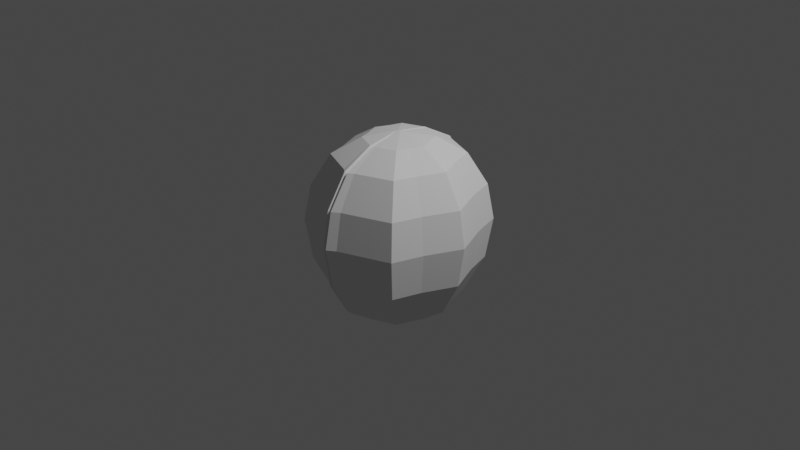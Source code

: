 # Source: NutBomb_220118.blend  (saved by Blender 3.0.42; exported with 4.5.12 LTS)
import bpy
from mathutils import Matrix  # noqa: F401  (used for matrix-valued properties, if any)

bpy.ops.wm.read_factory_settings(use_empty=True)
scene = bpy.context.scene
scene.name = 'Scene'

# ---- collections
col_collection = bpy.data.collections.new('Collection'); scene.collection.children.link(col_collection)

# ---- world
world_world = bpy.data.worlds.new('World'); scene.world = world_world
world_world.use_nodes = True; world_world.node_tree.nodes.clear()
_N = world_world.node_tree.nodes; _L = world_world.node_tree.links
n0 = _N.new('ShaderNodeOutputWorld'); n0.name = 'World Output'; n0.location = (300, 300)
n1 = _N.new('ShaderNodeBackground'); n1.name = 'Background'; n1.location = (10, 300)
n1.inputs[0].default_value = (0.05088, 0.05088, 0.05088, 1.0)
_L.new(n1.outputs[0], n0.inputs[0])
n0.is_active_output = True
world_world.color = (0.05088, 0.05088, 0.05088)
world_world.use_sun_shadow = False
world_world.sun_shadow_jitter_overblur = 0.0

# ---- cameras
cam_camera = bpy.data.cameras.new('Camera')
cam_camera.clip_end = 100.0
cam_camera.ortho_scale = 7.314

# ---- lights
light_light = bpy.data.lights.new('Light', 'POINT')
light_light.transmission_factor = 0.0
light_light.energy = 1000.0
light_light.shadow_soft_size = 0.1
light_light.shadow_maximum_resolution = 0.006
light_light.use_absolute_resolution = True

# ---- meshes
me_sphere = bpy.data.meshes.new('Sphere')
me_sphere.from_pydata([(0.04093, 0.3536, 0.8952), (0.07563, 0.6533, 0.7194), (0.09881, 0.8536, 0.3827), (0.107, 0.9239, -4.47e-08), (0.09881, 0.8536, -0.4386), (0.07563, 0.6533, -0.8174), (0.04093, 0.3536, -1.034), (0.247, 0.2706, 0.8952), (0.4564, 0.5, 0.7194), (0.5963, 0.6533, 0.3827), (0.6454, 0.7071, -4.47e-08), (0.5963, 0.6533, -0.4386), (0.4564, 0.5, -0.8174), (0.247, 0.2706, -1.034), (0.2852, 0.1464, 0.8952), (0.527, 0.2706, 0.7194), (0.6885, 0.3536, 0.3827), (0.7452, 0.3827, -4.47e-08), (0.6885, 0.3536, -0.4386), (0.527, 0.2706, -0.8174), (0.2852, 0.1464, -1.034), (0.3493, -9.606e-08, 0.8952), (0.6454, -1.855e-07, 0.7194), (0.8433, -2.153e-07, 0.3827), (0.9127, -2.451e-07, -4.47e-08), (0.8433, -2.153e-07, -0.4386), (0.6454, -1.855e-07, -0.8174), (0.3493, -1.259e-07, -1.034), (0.2852, -0.1464, 0.8952), (0.527, -0.2706, 0.7194), (0.6885, -0.3536, 0.3827), (0.7452, -0.3827, -4.47e-08), (0.6885, -0.3536, -0.4386), (0.527, -0.2706, -0.8174), (0.2852, -0.1464, -1.034), (0.247, -0.2706, 0.8952), (0.4564, -0.5, 0.7194), (0.5963, -0.6533, 0.3827), (0.6454, -0.7071, -4.47e-08), (0.5963, -0.6533, -0.4386), (0.4564, -0.5, -0.8174), (0.247, -0.2706, -1.034), (0.04093, -0.3536, 0.8952), (0.07563, -0.6533, 0.7194), (0.09881, -0.8536, 0.3827), (0.107, -0.9239, -4.47e-08), (0.09881, -0.8536, -0.4386), (0.07563, -0.6533, -0.8174), (0.04093, -0.3536, -1.034), (-0.04093, -0.3536, 0.8952), (-0.07563, -0.6533, 0.7194), (-0.09881, -0.8536, 0.3827), (-0.107, -0.9239, -4.47e-08), (-0.09881, -0.8536, -0.4386), (-0.07563, -0.6533, -0.8174), (-0.04093, -0.3536, -1.034), (-0.247, -0.2706, 0.8952), (-0.4564, -0.5, 0.7194), (-0.5963, -0.6533, 0.3827), (-0.6454, -0.7071, -4.47e-08), (-0.5963, -0.6533, -0.4386), (-0.4564, -0.5, -0.8174), (-0.247, -0.2706, -1.034), (-0.2852, -0.1464, 0.8952), (-0.527, -0.2706, 0.7194), (-0.6885, -0.3536, 0.3827), (-0.7452, -0.3827, -4.47e-08), (-0.6885, -0.3536, -0.4386), (-0.527, -0.2706, -0.8174), (-0.2852, -0.1464, -1.034), (-0.3493, 5.295e-08, 0.8952), (-0.6454, 8.275e-08, 0.7194), (-0.8433, 2.616e-07, 0.3827), (-0.9127, 3.51e-07, -4.47e-08), (-0.8433, 2.616e-07, -0.4386), (-0.6454, 8.275e-08, -0.8174), (-0.3493, 6.785e-08, -1.034), (-0.2852, 0.1464, 0.8952), (-0.527, 0.2706, 0.7194), (-0.6885, 0.3536, 0.3827), (-0.7452, 0.3827, -4.47e-08), (-0.6885, 0.3536, -0.4386), (-0.527, 0.2706, -0.8174), (-0.2852, 0.1464, -1.034), (-0.247, 0.2706, 0.8952), (-0.4564, 0.5, 0.7194), (-0.5963, 0.6533, 0.3827), (-0.6454, 0.7071, -4.47e-08), (-0.5963, 0.6533, -0.4386), (-0.4564, 0.5, -0.8174), (-0.247, 0.2706, -1.034), (-0.04093, 0.3536, 0.8952), (-0.07563, 0.6533, 0.7194), (-0.09881, 0.8536, 0.3827), (-0.107, 0.9239, -4.47e-08), (-0.09881, 0.8536, -0.4386), (-0.07563, 0.6533, -0.8174), (-0.04093, 0.3536, -1.034), (-0.02066, 0.6924, 0.7194), (0.02066, 0.6924, 0.7194), (0.02049, 0.9093, 0.3827), (-0.02049, 0.9093, 0.3827), (0.02044, 0.9093, -0.4386), (-0.02044, 0.9093, -0.4386), (0.0207, 0.368, -1.034), (-0.0207, 0.368, -1.034), (0.02068, 0.000116, 0.9591), (-0.02068, -0.0001163, 0.9591), (-0.02086, -0.3678, 0.8952), (0.02086, -0.3678, 0.8952), (-0.02066, -0.6924, 0.7194), (0.02066, -0.6924, 0.7194), (-0.02049, -0.9093, 0.3827), (0.02049, -0.9093, 0.3827), (-0.02041, -0.9855, -4.47e-08), (0.02041, -0.9855, -4.47e-08), (-0.02044, -0.9093, -0.4386), (0.02044, -0.9093, -0.4386), (-0.02056, -0.6925, -0.8174), (0.02056, -0.6925, -0.8174), (-0.0207, -0.368, -1.034), (0.0207, -0.368, -1.034), (0.01923, -0.000668, -1.209), (-0.01923, 0.0006678, -1.209), (0.02086, 0.3678, 0.8952), (-0.02086, 0.3678, 0.8952), (0.02041, 0.9855, -4.47e-08), (-0.02041, 0.9855, -4.47e-08), (0.02056, 0.6925, -0.8174), (-0.02056, 0.6925, -0.8174), (1.49e-08, 0.6716, 0.6963), (1.863e-08, 0.882, 0.3696), (1.49e-08, -1.72e-07, 0.9606), (-4.47e-08, -0.3568, 0.8668), (-5.774e-08, -0.6716, 0.6963), (-2.105e-07, -0.882, 0.3696), (-2.44e-07, -0.9559, -0.001568), (-2.105e-07, -0.8821, -0.427), (-5.96e-08, -0.6717, -0.7945), (-5.96e-08, -0.3569, -1.005), (1.974e-07, 0.3568, 0.8668), (5.234e-07, 0.9559, -0.001568), (2.235e-08, 0.8821, -0.427), (2.682e-07, 0.6717, -0.7945), (5.588e-09, 0.3569, -1.005), (1.118e-08, -8.918e-08, -1.174)], [], [(123, 97, 105), (96, 95, 103, 129), (99, 124, 0, 1), (0, 106, 7), (104, 128, 5, 6), (102, 126, 3, 4), (94, 93, 101, 127), (92, 91, 125, 98), (122, 13, 20), (5, 4, 11, 12), (3, 2, 9, 10), (1, 0, 7, 8), (6, 5, 12, 13), (4, 3, 10, 11), (2, 1, 8, 9), (7, 106, 14), (10, 9, 16, 17), (8, 7, 14, 15), (13, 12, 19, 20), (11, 10, 17, 18), (9, 8, 15, 16), (14, 106, 21), (122, 20, 27), (12, 11, 18, 19), (20, 19, 26, 27), (18, 17, 24, 25), (16, 15, 22, 23), (21, 106, 28), (122, 27, 34), (19, 18, 25, 26), (17, 16, 23, 24), (15, 14, 21, 22), (23, 22, 29, 30), (28, 106, 35), (122, 34, 41), (26, 25, 32, 33), (24, 23, 30, 31), (22, 21, 28, 29), (27, 26, 33, 34), (25, 24, 31, 32), (122, 41, 48), (33, 32, 39, 40), (31, 30, 37, 38), (29, 28, 35, 36), (34, 33, 40, 41), (32, 31, 38, 39), (30, 29, 36, 37), (35, 106, 42), (36, 35, 42, 43), (41, 40, 47, 48), (39, 38, 45, 46), (37, 36, 43, 44), (110, 108, 49, 50), (123, 55, 62), (40, 39, 46, 47), (38, 37, 44, 45), (122, 48, 121), (118, 116, 53, 54), (114, 112, 51, 52), (91, 107, 125), (123, 120, 55), (120, 118, 54, 55), (116, 114, 52, 53), (112, 110, 50, 51), (49, 107, 56), (123, 62, 69), (47, 46, 117, 119), (45, 44, 113, 115), (43, 42, 109, 111), (48, 47, 119, 121), (46, 45, 115, 117), (44, 43, 111, 113), (54, 53, 60, 61), (52, 51, 58, 59), (50, 49, 56, 57), (55, 54, 61, 62), (53, 52, 59, 60), (51, 50, 57, 58), (56, 107, 63), (123, 69, 76), (62, 61, 68, 69), (60, 59, 66, 67), (58, 57, 64, 65), (63, 107, 70), (122, 6, 13), (61, 60, 67, 68), (59, 58, 65, 66), (57, 56, 63, 64), (67, 66, 73, 74), (65, 64, 71, 72), (70, 107, 77), (123, 76, 83), (68, 67, 74, 75), (66, 65, 72, 73), (64, 63, 70, 71), (69, 68, 75, 76), (123, 83, 90), (75, 74, 81, 82), (73, 72, 79, 80), (71, 70, 77, 78), (76, 75, 82, 83), (74, 73, 80, 81), (72, 71, 78, 79), (77, 107, 84), (80, 79, 86, 87), (78, 77, 84, 85), (83, 82, 89, 90), (81, 80, 87, 88), (79, 78, 85, 86), (84, 107, 91), (123, 90, 97), (82, 81, 88, 89), (90, 89, 96, 97), (88, 87, 94, 95), (86, 85, 92, 93), (42, 106, 109), (89, 88, 95, 96), (87, 86, 93, 94), (85, 84, 91, 92), (100, 99, 1, 2), (124, 106, 0), (97, 96, 129, 105), (95, 94, 127, 103), (128, 102, 4, 5), (126, 100, 2, 3), (108, 107, 49), (122, 104, 6), (130, 131, 101, 98), (132, 133, 109, 106), (133, 134, 111, 109), (134, 135, 113, 111), (135, 136, 115, 113), (136, 137, 117, 115), (137, 138, 119, 117), (138, 139, 121, 119), (132, 140, 125, 107), (140, 130, 98, 125), (131, 141, 127, 101), (141, 142, 103, 127), (142, 143, 129, 103), (143, 144, 105, 129), (144, 145, 123, 105), (139, 145, 122, 121), (93, 92, 98, 101), (120, 123, 145, 139), (104, 122, 145, 144), (128, 104, 144, 143), (102, 128, 143, 142), (126, 102, 142, 141), (100, 126, 141, 131), (124, 99, 130, 140), (106, 124, 140, 132), (118, 120, 139, 138), (116, 118, 138, 137), (114, 116, 137, 136), (112, 114, 136, 135), (110, 112, 135, 134), (108, 110, 134, 133), (107, 108, 133, 132), (99, 100, 131, 130)])
_uv = me_sphere.uv_layers.new(name='UVMap')
_uv.uv.foreach_set('vector', [0.8105, 0.005232, 0.8125, 0.125, 0.7816, 0.125, 0.8125, 0.25, 0.8125, 0.375, 0.7629, 0.375, 0.767, 0.25, 0.7329, 0.75, 0.7181, 0.875, 0.6875, 0.875, 0.6875, 0.75, 0.6875, 0.875, 0.651, 0.997, 0.625, 0.875, 0.7184, 0.125, 0.733, 0.25, 0.6875, 0.25, 0.6875, 0.125, 0.7371, 0.375, 0.7381, 0.5, 0.6875, 0.5, 0.6875, 0.375, 0.8125, 0.5, 0.8125, 0.625, 0.763, 0.625, 0.7619, 0.5, 0.8125, 0.75, 0.8125, 0.875, 0.7819, 0.875, 0.7671, 0.75, 0.5874, 0.007093, 0.625, 0.125, 0.5625, 0.125, 0.6875, 0.25, 0.6875, 0.375, 0.625, 0.375, 0.625, 0.25, 0.6875, 0.5, 0.6875, 0.625, 0.625, 0.625, 0.625, 0.5, 0.6875, 0.75, 0.6875, 0.875, 0.625, 0.875, 0.625, 0.75, 0.6875, 0.125, 0.6875, 0.25, 0.625, 0.25, 0.625, 0.125, 0.6875, 0.375, 0.6875, 0.5, 0.625, 0.5, 0.625, 0.375, 0.6875, 0.625, 0.6875, 0.75, 0.625, 0.75, 0.625, 0.625, 0.625, 0.875, 0.5872, 0.9922, 0.5625, 0.875, 0.625, 0.5, 0.625, 0.625, 0.5625, 0.625, 0.5625, 0.5, 0.625, 0.75, 0.625, 0.875, 0.5625, 0.875, 0.5625, 0.75, 0.625, 0.125, 0.625, 0.25, 0.5625, 0.25, 0.5625, 0.125, 0.625, 0.375, 0.625, 0.5, 0.5625, 0.5, 0.5625, 0.375, 0.625, 0.625, 0.625, 0.75, 0.5625, 0.75, 0.5625, 0.625, 0.5625, 0.875, 0.5294, 0.9926, 0.5, 0.875, 0.5293, 0.006778, 0.5625, 0.125, 0.5, 0.125, 0.625, 0.25, 0.625, 0.375, 0.5625, 0.375, 0.5625, 0.25, 0.5625, 0.125, 0.5625, 0.25, 0.5, 0.25, 0.5, 0.125, 0.5625, 0.375, 0.5625, 0.5, 0.5, 0.5, 0.5, 0.375, 0.5625, 0.625, 0.5625, 0.75, 0.5, 0.75, 0.5, 0.625, 0.5, 0.875, 0.4706, 0.9926, 0.4375, 0.875, 0.4702, 0.006935, 0.5, 0.125, 0.4375, 0.125, 0.5625, 0.25, 0.5625, 0.375, 0.5, 0.375, 0.5, 0.25, 0.5625, 0.5, 0.5625, 0.625, 0.5, 0.625, 0.5, 0.5, 0.5625, 0.75, 0.5625, 0.875, 0.5, 0.875, 0.5, 0.75, 0.5, 0.625, 0.5, 0.75, 0.4375, 0.75, 0.4375, 0.625, 0.4375, 0.875, 0.4129, 0.9922, 0.375, 0.875, 0.412, 0.007209, 0.4375, 0.125, 0.375, 0.125, 0.5, 0.25, 0.5, 0.375, 0.4375, 0.375, 0.4375, 0.25, 0.5, 0.5, 0.5, 0.625, 0.4375, 0.625, 0.4375, 0.5, 0.5, 0.75, 0.5, 0.875, 0.4375, 0.875, 0.4375, 0.75, 0.5, 0.125, 0.5, 0.25, 0.4375, 0.25, 0.4375, 0.125, 0.5, 0.375, 0.5, 0.5, 0.4375, 0.5, 0.4375, 0.375, 0.3486, 0.003725, 0.375, 0.125, 0.3125, 0.125, 0.4375, 0.25, 0.4375, 0.375, 0.375, 0.375, 0.375, 0.25, 0.4375, 0.5, 0.4375, 0.625, 0.375, 0.625, 0.375, 0.5, 0.4375, 0.75, 0.4375, 0.875, 0.375, 0.875, 0.375, 0.75, 0.4375, 0.125, 0.4375, 0.25, 0.375, 0.25, 0.375, 0.125, 0.4375, 0.375, 0.4375, 0.5, 0.375, 0.5, 0.375, 0.375, 0.4375, 0.625, 0.4375, 0.75, 0.375, 0.75, 0.375, 0.625, 0.375, 0.875, 0.349, 0.9971, 0.3125, 0.875, 0.375, 0.75, 0.375, 0.875, 0.3125, 0.875, 0.3125, 0.75, 0.375, 0.125, 0.375, 0.25, 0.3125, 0.25, 0.3125, 0.125, 0.375, 0.375, 0.375, 0.5, 0.3125, 0.5, 0.3125, 0.375, 0.375, 0.625, 0.375, 0.75, 0.3125, 0.75, 0.3125, 0.625, 0.2329, 0.75, 0.2181, 0.875, 0.1875, 0.875, 0.1875, 0.75, 0.1513, 0.003375, 0.1875, 0.125, 0.125, 0.125, 0.375, 0.25, 0.375, 0.375, 0.3125, 0.375, 0.3125, 0.25, 0.375, 0.5, 0.375, 0.625, 0.3125, 0.625, 0.3125, 0.5, 0.3105, 0.005232, 0.3125, 0.125, 0.2816, 0.125, 0.233, 0.25, 0.2371, 0.375, 0.1875, 0.375, 0.1875, 0.25, 0.2381, 0.5, 0.237, 0.625, 0.1875, 0.625, 0.1875, 0.5, 0.8125, 0.875, 0.8119, 0.9951, 0.7819, 0.875, 0.1892, 0.004909, 0.2184, 0.125, 0.1875, 0.125, 0.2184, 0.125, 0.233, 0.25, 0.1875, 0.25, 0.1875, 0.125, 0.2371, 0.375, 0.2381, 0.5, 0.1875, 0.5, 0.1875, 0.375, 0.237, 0.625, 0.2329, 0.75, 0.1875, 0.75, 0.1875, 0.625, 0.1875, 0.875, 0.151, 0.997, 0.125, 0.875, 0.08742, 0.007093, 0.125, 0.125, 0.0625, 0.125, 0.3125, 0.25, 0.3125, 0.375, 0.2629, 0.375, 0.267, 0.25, 0.3125, 0.5, 0.3125, 0.625, 0.263, 0.625, 0.2619, 0.5, 0.3125, 0.75, 0.3125, 0.875, 0.2819, 0.875, 0.2671, 0.75, 0.3125, 0.125, 0.3125, 0.25, 0.267, 0.25, 0.2816, 0.125, 0.3125, 0.375, 0.3125, 0.5, 0.2619, 0.5, 0.2629, 0.375, 0.3125, 0.625, 0.3125, 0.75, 0.2671, 0.75, 0.263, 0.625, 0.1875, 0.25, 0.1875, 0.375, 0.125, 0.375, 0.125, 0.25, 0.1875, 0.5, 0.1875, 0.625, 0.125, 0.625, 0.125, 0.5, 0.1875, 0.75, 0.1875, 0.875, 0.125, 0.875, 0.125, 0.75, 0.1875, 0.125, 0.1875, 0.25, 0.125, 0.25, 0.125, 0.125, 0.1875, 0.375, 0.1875, 0.5, 0.125, 0.5, 0.125, 0.375, 0.1875, 0.625, 0.1875, 0.75, 0.125, 0.75, 0.125, 0.625, 0.125, 0.875, 0.08723, 0.9922, 0.0625, 0.875, 0.02927, 0.006778, 0.0625, 0.125, 0.0, 0.125, 0.125, 0.125, 0.125, 0.25, 0.0625, 0.25, 0.0625, 0.125, 0.125, 0.375, 0.125, 0.5, 0.0625, 0.5, 0.0625, 0.375, 0.125, 0.625, 0.125, 0.75, 0.0625, 0.75, 0.0625, 0.625, 0.0625, 0.875, 0.02944, 0.9926, 0.0, 0.875, 0.6513, 0.003375, 0.6875, 0.125, 0.625, 0.125, 0.125, 0.25, 0.125, 0.375, 0.0625, 0.375, 0.0625, 0.25, 0.125, 0.5, 0.125, 0.625, 0.0625, 0.625, 0.0625, 0.5, 0.125, 0.75, 0.125, 0.875, 0.0625, 0.875, 0.0625, 0.75, 0.0625, 0.375, 0.0625, 0.5, 0.0, 0.5, 0.0, 0.375, 0.0625, 0.625, 0.0625, 0.75, 0.0, 0.75, 0.0, 0.625, 1.0, 0.875, 0.9706, 0.9926, 0.9375, 0.875, 0.9702, 0.006935, 1.0, 0.125, 0.9375, 0.125, 0.0625, 0.25, 0.0625, 0.375, 0.0, 0.375, 0.0, 0.25, 0.0625, 0.5, 0.0625, 0.625, 0.0, 0.625, 0.0, 0.5, 0.0625, 0.75, 0.0625, 0.875, 0.0, 0.875, 0.0, 0.75, 0.0625, 0.125, 0.0625, 0.25, 0.0, 0.25, 0.0, 0.125, 0.912, 0.007209, 0.9375, 0.125, 0.875, 0.125, 1.0, 0.25, 1.0, 0.375, 0.9375, 0.375, 0.9375, 0.25, 1.0, 0.5, 1.0, 0.625, 0.9375, 0.625, 0.9375, 0.5, 1.0, 0.75, 1.0, 0.875, 0.9375, 0.875, 0.9375, 0.75, 1.0, 0.125, 1.0, 0.25, 0.9375, 0.25, 0.9375, 0.125, 1.0, 0.375, 1.0, 0.5, 0.9375, 0.5, 0.9375, 0.375, 1.0, 0.625, 1.0, 0.75, 0.9375, 0.75, 0.9375, 0.625, 0.9375, 0.875, 0.9129, 0.9922, 0.875, 0.875, 0.9375, 0.5, 0.9375, 0.625, 0.875, 0.625, 0.875, 0.5, 0.9375, 0.75, 0.9375, 0.875, 0.875, 0.875, 0.875, 0.75, 0.9375, 0.125, 0.9375, 0.25, 0.875, 0.25, 0.875, 0.125, 0.9375, 0.375, 0.9375, 0.5, 0.875, 0.5, 0.875, 0.375, 0.9375, 0.625, 0.9375, 0.75, 0.875, 0.75, 0.875, 0.625, 0.875, 0.875, 0.849, 0.9971, 0.8125, 0.875, 0.8486, 0.003725, 0.875, 0.125, 0.8125, 0.125, 0.9375, 0.25, 0.9375, 0.375, 0.875, 0.375, 0.875, 0.25, 0.875, 0.125, 0.875, 0.25, 0.8125, 0.25, 0.8125, 0.125, 0.875, 0.375, 0.875, 0.5, 0.8125, 0.5, 0.8125, 0.375, 0.875, 0.625, 0.875, 0.75, 0.8125, 0.75, 0.8125, 0.625, 0.3125, 0.875, 0.3119, 0.9951, 0.2819, 0.875, 0.875, 0.25, 0.875, 0.375, 0.8125, 0.375, 0.8125, 0.25, 0.875, 0.5, 0.875, 0.625, 0.8125, 0.625, 0.8125, 0.5, 0.875, 0.75, 0.875, 0.875, 0.8125, 0.875, 0.8125, 0.75, 0.737, 0.625, 0.7329, 0.75, 0.6875, 0.75, 0.6875, 0.625, 0.7181, 0.875, 0.6882, 0.995, 0.6875, 0.875, 0.8125, 0.125, 0.8125, 0.25, 0.767, 0.25, 0.7816, 0.125, 0.8125, 0.375, 0.8125, 0.5, 0.7619, 0.5, 0.7629, 0.375, 0.733, 0.25, 0.7371, 0.375, 0.6875, 0.375, 0.6875, 0.25, 0.7381, 0.5, 0.737, 0.625, 0.6875, 0.625, 0.6875, 0.5, 0.2181, 0.875, 0.1882, 0.995, 0.1875, 0.875, 0.6892, 0.004909, 0.7184, 0.125, 0.6875, 0.125, 0.75, 0.75, 0.75, 0.625, 0.763, 0.625, 0.7671, 0.75, 0.2035, 0.9974, 0.2335, 0.8774, 0.2488, 0.8797, 0.2188, 0.9998, 0.25, 0.875, 0.25, 0.75, 0.2671, 0.75, 0.2819, 0.875, 0.25, 0.75, 0.25, 0.625, 0.263, 0.625, 0.2671, 0.75, 0.25, 0.625, 0.25, 0.5, 0.2619, 0.5, 0.263, 0.625, 0.25, 0.5, 0.25, 0.375, 0.2629, 0.375, 0.2619, 0.5, 0.25, 0.375, 0.25, 0.25, 0.267, 0.25, 0.2629, 0.375, 0.25, 0.25, 0.25, 0.125, 0.2816, 0.125, 0.267, 0.25, 0.7965, 0.9974, 0.7665, 0.8774, 0.7819, 0.875, 0.8119, 0.9951, 0.75, 0.875, 0.75, 0.75, 0.7671, 0.75, 0.7819, 0.875, 0.75, 0.625, 0.75, 0.5, 0.7619, 0.5, 0.763, 0.625, 0.75, 0.5, 0.75, 0.375, 0.7629, 0.375, 0.7619, 0.5, 0.75, 0.375, 0.75, 0.25, 0.767, 0.25, 0.7629, 0.375, 0.75, 0.25, 0.75, 0.125, 0.7816, 0.125, 0.767, 0.25, 0.7663, 0.123, 0.7957, 0.003168, 0.8105, 0.005232, 0.7816, 0.125, 0.2337, 0.123, 0.2041, 0.003183, 0.2191, 0.001458, 0.249, 0.1211, 0.8125, 0.625, 0.8125, 0.75, 0.7671, 0.75, 0.763, 0.625, 0.2184, 0.125, 0.1892, 0.004909, 0.2041, 0.003183, 0.2337, 0.123, 0.751, 0.1211, 0.781, 0.001104, 0.7957, 0.003168, 0.7663, 0.123, 0.733, 0.25, 0.7184, 0.125, 0.75, 0.125, 0.75, 0.25, 0.7371, 0.375, 0.733, 0.25, 0.75, 0.25, 0.75, 0.375, 0.7381, 0.5, 0.7371, 0.375, 0.75, 0.375, 0.75, 0.5, 0.737, 0.625, 0.7381, 0.5, 0.75, 0.5, 0.75, 0.625, 0.7181, 0.875, 0.7329, 0.75, 0.75, 0.75, 0.75, 0.875, 0.7812, 0.9997, 0.7512, 0.8797, 0.7665, 0.8774, 0.7965, 0.9974, 0.233, 0.25, 0.2184, 0.125, 0.25, 0.125, 0.25, 0.25, 0.2371, 0.375, 0.233, 0.25, 0.25, 0.25, 0.25, 0.375, 0.2381, 0.5, 0.2371, 0.375, 0.25, 0.375, 0.25, 0.5, 0.237, 0.625, 0.2381, 0.5, 0.25, 0.5, 0.25, 0.625, 0.2329, 0.75, 0.237, 0.625, 0.25, 0.625, 0.25, 0.75, 0.2181, 0.875, 0.2329, 0.75, 0.25, 0.75, 0.25, 0.875, 0.1882, 0.995, 0.2181, 0.875, 0.2335, 0.8774, 0.2035, 0.9974, 0.7329, 0.75, 0.737, 0.625, 0.75, 0.625, 0.75, 0.75])
me_sphere.use_remesh_fix_poles = True
me_sphere.use_remesh_preserve_attributes = False
me_sphere.update()

# ---- objects
ob_light = bpy.data.objects.new('Light', light_light)
ob_camera = bpy.data.objects.new('Camera', cam_camera)
ob_sphere = bpy.data.objects.new('Sphere', me_sphere)

# ---- transforms, parenting, visibility, modifiers, constraints
ob_light.location = (4.076, 1.005, 5.904)
ob_light.rotation_euler = (0.6503, 0.05522, 1.866)
ob_light.lock_rotations_4d = False
ob_light.empty_display_type = 'ARROWS'
ob_light.color = (0.0, 0.0, 0.0, 0.0)
ob_light.lineart.crease_threshold = 0.0
ob_camera.location = (7.359, -6.926, 4.958)
ob_camera.rotation_euler = (1.109, 0.0, 0.8149)
ob_camera.lock_rotations_4d = False
ob_camera.empty_display_type = 'ARROWS'
ob_camera.color = (0.0, 0.0, 0.0, 0.0)
ob_camera.display_type = 'WIRE'
ob_camera.lineart.crease_threshold = 0.0
ob_sphere.location = (0.0, 0.0, 0.0)

# ---- collection membership
col_collection.objects.link(ob_light)
col_collection.objects.link(ob_camera)
col_collection.objects.link(ob_sphere)

# ---- scene / render settings (as saved in the file)
scene.camera = ob_camera
scene.frame_start = 1; scene.frame_end = 250; scene.frame_set(1)
scene.render.engine = 'BLENDER_EEVEE_NEXT'
scene.cycles.sampling_pattern = 'TABULATED_SOBOL'
scene.cycles.use_light_tree = False
scene.view_settings.view_transform = 'Filmic'
bpy.context.view_layer.update()
